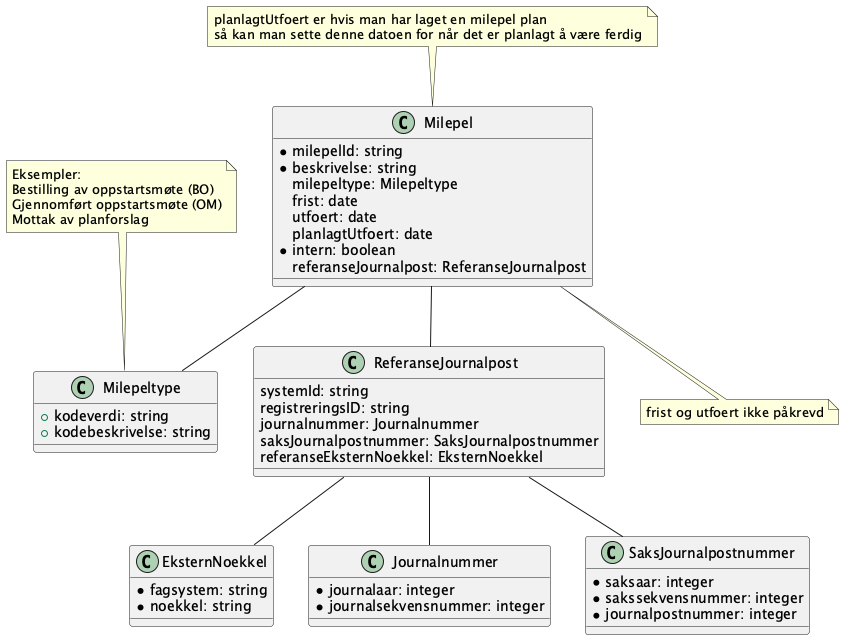

The diagram above was rendered by PlantUML. Its source (embedded in the PNG):
@startuml
!include ./../no.ks.fiks.saksfaser.v1.felles.eksternnoekkel/classdiagram.pu
!include ./../no.ks.fiks.saksfaser.v1.felles.journalnummer/classdiagram.pu
!include ./../no.ks.fiks.saksfaser.v1.felles.referansejournalpost/classdiagram.pu
!include ./../no.ks.fiks.saksfaser.v1.felles.saksjournalpostnummer/classdiagram.pu


class Milepel {
    *milepelId: string
    *beskrivelse: string
    milepeltype: Milepeltype
    frist: date
    utfoert: date
    planlagtUtfoert: date
    *intern: boolean
    referanseJournalpost: ReferanseJournalpost
}

note top of Milepel : planlagtUtfoert er hvis man har laget en milepel plan \nså kan man sette denne datoen for når det er planlagt å være ferdig

Milepel -- Milepeltype

note top of Milepeltype : Eksempler: \nBestilling av oppstartsmøte (BO)\nGjennomført oppstartsmøte (OM)\nMottak av planforslag

note bottom of Milepel: frist og utfoert ikke påkrevd


class Milepeltype {
    +kodeverdi: string
    +kodebeskrivelse: string
}

Milepel -- ReferanseJournalpost

ReferanseJournalpost -- EksternNoekkel
ReferanseJournalpost -- SaksJournalpostnummer
ReferanseJournalpost -- Journalnummer



@enduml